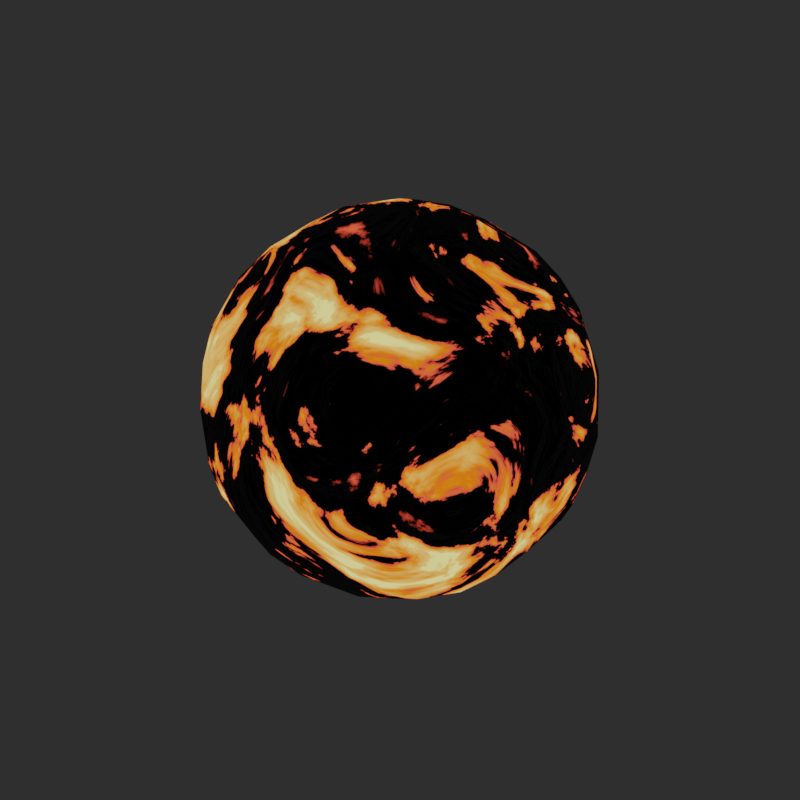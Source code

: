 # Source: powerupball_flame.blend  (saved by Blender 3.3.6; exported with 4.5.12 LTS)
import bpy
from mathutils import Matrix  # noqa: F401  (used for matrix-valued properties, if any)

bpy.ops.wm.read_factory_settings(use_empty=True)
scene = bpy.context.scene
scene.name = 'Scene'

# ---- collections
col_collection = bpy.data.collections.new('Collection'); scene.collection.children.link(col_collection)

# ---- images (referenced by path relative to the original .blend; pixels are not part of the script)
import os
ASSET_DIR = os.environ.get("B2B_ASSET_DIR", "")  # directory of the original .blend (textures are referenced by path, not embedded)
HERE = os.path.dirname(os.path.abspath(__file__))  # packed textures are extracted next to this script under _unpacked/

def load_image(name, relpath, width, height, colorspace="sRGB"):
    """Load a texture the original file referenced (path relative to the .blend, or extracted next to this script)."""
    p = next((c for c in (os.path.join(HERE, relpath), os.path.join(ASSET_DIR, relpath)) if relpath and os.path.exists(c)), "")
    if p:
        img = bpy.data.images.load(p, check_existing=True)
        img.name = name
    else:  # same state as the original file: an image datablock whose file is absent (Cycles renders it pink)
        img = bpy.data.images.new(name, width, height)
        img.source = "FILE"
        img.filepath = "//" + (relpath or name)
    img.colorspace_settings.name = colorspace
    return img
img_flameball_emission = load_image('flameball_emission', 'PowerUP_emissionmap.png', 1024, 1024, 'sRGB')

# ---- materials (node trees are filled in below, after node groups)
mat_material_001 = bpy.data.materials.new('Material.001')

# ---- material node trees
mat_material_001.use_nodes = True; mat_material_001.node_tree.nodes.clear()
_N = mat_material_001.node_tree.nodes; _L = mat_material_001.node_tree.links
n0 = _N.new('ShaderNodeOutputMaterial'); n0.name = 'Material Output'; n0.location = (1095, 338)
n1 = _N.new('ShaderNodeTexNoise'); n1.name = 'Noise Texture'; n1.location = (-307, 244)
n1.inputs[2].default_value = 1.6
n1.inputs[3].default_value = 7.7
n1.inputs[4].default_value = 0.5417
n1.inputs[8].default_value = 1.7
n2 = _N.new('ShaderNodeTexCoord'); n2.name = 'Texture Coordinate'; n2.location = (-599, 107)
n3 = _N.new('ShaderNodeBsdfPrincipled'); n3.name = 'Principled BSDF'; n3.location = (722, 324)
n3.distribution = 'GGX'
n3.subsurface_method = 'BURLEY'
n3.inputs[1].default_value = 0.8
n3.inputs[3].default_value = 1.45
n3.inputs[13].default_value = 0.4818
n3.inputs[20].default_value = 0.2709
n3.inputs[24].default_value = 0.1255
n3.inputs[28].default_value = 1.0
n4 = _N.new('ShaderNodeInvert'); n4.name = 'Invert'; n4.location = (449, 25)
n4.inputs[0].default_value = 0.0
n5 = _N.new('ShaderNodeMix'); n5.name = 'Mix'; n5.location = (-107, 220)
n5.data_type = 'RGBA'
n5.clamp_result = True
n5.inputs[0].default_value = 0.0
n6 = _N.new('ShaderNodeValToRGB'); n6.name = 'ColorRamp'; n6.location = (79, 197)
n6.color_ramp.interpolation = 'EASE'
n6.color_ramp.hue_interpolation = 'FAR'
while len(n6.color_ramp.elements) > 1: n6.color_ramp.elements.remove(n6.color_ramp.elements[-1])
n6.color_ramp.elements[0].position = 0.3818; n6.color_ramp.elements[0].color = (0.0, 0.0, 0.0, 1.0)
_e = n6.color_ramp.elements.new(0.5); _e.color = (1.0, 1.0, 1.0, 1.0)
_e = n6.color_ramp.elements.new(1.0); _e.color = (0.5, 0.5, 0.5, 1.0)
n7 = _N.new('ShaderNodeBump'); n7.name = 'Bump'; n7.location = (230, -158)
n7.invert = True
n7.inputs[1].default_value = 0.4
n7.inputs[2].default_value = 1.0
n8 = _N.new('ShaderNodeValToRGB'); n8.name = 'ColorRamp.001'; n8.location = (260, 475)
while len(n8.color_ramp.elements) > 1: n8.color_ramp.elements.remove(n8.color_ramp.elements[-1])
n8.color_ramp.elements[0].position = 0.0; n8.color_ramp.elements[0].color = (1.0, 0.8882, 0.2881, 1.0)
_e = n8.color_ramp.elements.new(0.09091); _e.color = (1.0, 0.5316, 0.1441, 1.0)
_e = n8.color_ramp.elements.new(0.7545); _e.color = (1.0, 0.175, 0.0, 1.0)
_e = n8.color_ramp.elements.new(0.8955); _e.color = (1.0, 0.08929, 0.04763, 1.0)
_e = n8.color_ramp.elements.new(0.9409); _e.color = (0.0, 0.0, 0.0, 1.0)
n9 = _N.new('ShaderNodeTexImage'); n9.name = 'Image Texture'; n9.location = (655, 760)
n9.image = img_flameball_emission
n10 = _N.new('ShaderNodeMix'); n10.name = 'Mix.001'; n10.location = (452, 204)
n10.data_type = 'RGBA'
n10.inputs[0].default_value = 0.8
n10.inputs[7].default_value = (1.0, 1.0, 1.0, 1.0)
n11 = _N.new('ShaderNodeMix'); n11.name = 'Mix.002'; n11.location = (552, 204)
n11.data_type = 'RGBA'
n11.inputs[0].default_value = 1.0
n11.inputs[6].default_value = (1.0, 1.0, 1.0, 1.0)
_L.new(n3.outputs[0], n0.inputs[0])
_L.new(n4.outputs[0], n3.inputs[2])
_L.new(n6.outputs[0], n8.inputs[0])
_L.new(n8.outputs[0], n3.inputs[0])
_L.new(n6.outputs[0], n4.inputs[1])
_L.new(n6.outputs[0], n7.inputs[3])
_L.new(n7.outputs[0], n3.inputs[5])
_L.new(n2.outputs[1], n7.inputs[4])
_L.new(n1.outputs[1], n5.inputs[6])
_L.new(n5.outputs[2], n6.inputs[0])
_L.new(n2.outputs[3], n1.inputs[0])
_L.new(n8.outputs[0], n3.inputs[27])
_L.new(n8.outputs[0], n10.inputs[6])
_L.new(n10.outputs[2], n11.inputs[7])
_L.new(n11.outputs[2], n3.inputs[14])
n0.is_active_output = True

# ---- world
world_world = bpy.data.worlds.new('World'); scene.world = world_world
world_world.use_nodes = True; world_world.node_tree.nodes.clear()
_N = world_world.node_tree.nodes; _L = world_world.node_tree.links
n0 = _N.new('ShaderNodeOutputWorld'); n0.name = 'World Output'; n0.location = (300, 300)
n1 = _N.new('ShaderNodeBackground'); n1.name = 'Background'; n1.location = (10, 300)
n1.inputs[0].default_value = (0.02539, 0.02539, 0.02539, 1.0)
_L.new(n1.outputs[0], n0.inputs[0])
n0.is_active_output = True
world_world.color = (0.05088, 0.05088, 0.05088)
world_world.use_sun_shadow = False
world_world.sun_shadow_jitter_overblur = 0.0

# ---- meshes
me_icosphere = bpy.data.meshes.new('Icosphere')
me_icosphere.from_pydata([(0.6726, -0.5335, -0.373), (-0.1374, 0.8389, -0.3903), (0.8445, -0.09538, 0.3876), (-0.3997, -0.04959, -0.8376), (0.8672, -0.3219, -0.06184), (-0.05556, -0.9244, -0.1109), (-0.5043, -0.7786, 0.08339), (-0.1738, 0.7702, 0.4859), (-0.4323, -0.3754, 0.7321), (0.08039, 0.526, 0.7644), (0.6757, -0.3967, -0.5073), (0.5617, 0.3452, -0.6583), (0.6814, 0.3678, -0.5233), (-0.3039, 0.08664, -0.8774), (-0.7943, -0.05895, -0.4879), (-0.06383, 0.2809, -0.886), (-0.06175, -2.443e-07, -0.934), (0.4351, 0.7106, -0.4184), (0.9093, 0.1567, 0.1064), (-0.1788, -0.8842, -0.2426), (-0.1374, -0.8389, -0.3903), (0.506, -0.7524, 0.218), (-0.857, -0.214, -0.3066), (-0.4509, 0.7443, -0.3489), (0.6271, 0.5735, -0.3876), (0.132, 0.9132, 0.1064), (0.03291, 0.9061, 0.2181), (0.2996, 0.8045, 0.373), (0.4818, -0.59, 0.5376), (-0.6271, -0.5735, 0.3876), (0.2301, -0.6236, 0.6528), (0.3015, -0.7372, 0.4879), (0.3039, 0.08664, 0.8774), (0.06175, -1.302e-07, 0.934), (-0.6175, -0.3954, 0.5777), (-0.5526, 0.3692, 0.6528), (-0.6773, 0.4192, 0.4879), (0.2672, 0.6828, 0.5777), (-0.1852, -0.7095, -0.5777), (0.2271, -0.03473, -0.9079), (0.417, -0.6271, -0.5501), (0.7831, 0.2217, -0.4533), (0.1279, 0.1462, -0.9131), (0.3525, 0.1948, -0.8376), (-0.6641, -0.02611, -0.6528), (-0.2672, 0.6828, -0.5777), (-0.7059, 0.2622, -0.5501), (0.1738, 0.7702, -0.4859), (0.8894, -0.1897, 0.2023), (0.7929, 0.3954, -0.294), (0.1553, -0.9056, 0.1545), (0.5879, -0.6922, -0.208), (-0.7542, -0.3994, 0.3788), (-0.84, -0.3452, 0.208), (-0.5001, -0.7605, -0.202), (-0.6785, 0.6271, 0.127), (-0.5742, 0.7252, 0.06184), (-0.884, 4.408e-07, -0.3007), (-0.8894, 0.1897, -0.2023), (-0.1788, 0.8842, -0.2426), (0.7796, -0.3158, 0.4027), (0.08809, -0.7635, 0.5332), (-0.7557, -0.2217, 0.4977), (-0.5581, 0.627, 0.4071), (0.5971, 0.5578, 0.4429), (0.1707, -0.3648, 0.8376), (0.7632, 0.05175, 0.5326), (-0.07885, -0.1213, 0.9208), (-0.1279, 0.1462, 0.9131), (-0.3525, 0.1948, 0.8376), (0.04267, 0.2961, 0.8824), (0.6432, 0.0701, 0.6714), (0.3492, 0.5557, 0.6603), (0.4675, 0.5903, 0.5501), (-0.1533, 0.3096, 0.8646), (0.01225, 0.6221, 0.6893), (-0.4123, 0.6405, 0.5376), (-0.5879, 0.2039, 0.6893), (-0.7588, 0.1003, 0.5273), (-0.5504, -0.2586, 0.6995), (-0.6781, -0.1942, 0.6077), (0.0115, -0.3158, 0.8774), (-0.3127, -0.6043, 0.6312), (0.0441, -0.6549, 0.6603), (-0.1391, -0.7527, 0.5273), (0.3997, -0.04959, 0.8376), (0.3492, -0.5557, 0.6603), (0.6728, -0.3648, 0.5273), (0.8418, 0.3096, 0.2496), (0.7567, 0.3763, 0.3807), (0.8482, 0.3754, -0.05927), (0.6191, 0.6907, -0.05927), (0.5001, 0.7605, 0.202), (-0.07694, 0.8654, 0.3348), (-0.09492, 0.9227, -0.05927), (-0.391, 0.7492, 0.3807), (-0.8468, 0.1942, 0.3348), (-0.9219, 0.06439, 0.05062), (-0.9068, -0.1948, -0.05927), (-0.4657, -0.7734, 0.2176), (-0.4351, -0.7106, 0.4184), (-0.2236, -0.8967, 0.05062), (-0.2324, -0.8676, 0.2206), (-0.02345, -0.9091, 0.1795), (0.6626, -0.6403, 0.06774), (0.7837, -0.4898, 0.05062), (0.8418, -0.3096, 0.2496), (0.357, 0.8567, -0.002589), (0.08482, 0.9156, -0.1272), (0.07694, 0.8654, -0.3348), (-0.8482, 0.3754, 0.05927), (-0.5001, 0.7605, -0.202), (-0.6346, 0.5979, -0.3182), (-0.8418, 0.3096, -0.2496), (-0.715, 0.3955, -0.4429), (-0.8117, -0.4435, 0.05929), (-0.6626, -0.6403, -0.06774), (-0.8418, -0.3096, -0.2496), (-0.7567, -0.3763, -0.3807), (-0.5971, -0.5578, -0.4429), (0.2236, -0.8967, -0.05062), (0.4655, -0.8022, 0.05927), (0.07694, -0.8654, -0.3348), (0.346, -0.7402, -0.4429), (0.9219, -0.06439, -0.05062), (0.8109, -0.1003, -0.4429), (0.897, 0.2023, -0.1272), (0.8468, 0.1942, -0.3348), (0.416, 0.4435, -0.6995), (0.2229, 0.3032, -0.8471), (0.05802, 0.3406, -0.8646), (-0.1291, 0.5578, -0.7321), (-0.3492, 0.5557, -0.6603), (-0.4818, 0.59, -0.5376), (-0.6365, -0.1604, -0.6603), (-0.71, -0.2759, -0.5376), (-0.1707, -0.3648, -0.8376), (-0.2739, -0.4978, -0.7361), (0.6781, 0.1942, -0.6077), (0.5049, 0.1549, -0.7581), (0.7252, -0.2028, -0.5501), (0.3525, -0.1948, -0.8376), (-0.0441, -0.6549, -0.6603), (0.04296, -0.7605, -0.5376), (0.2639, -0.3636, -0.8123), (0.03803, -0.286, -0.8904), (0.5991, -0.2966, -0.6517), (-0.2095, -0.1522, -0.8971), (-0.2018, 0.2195, -0.8858), (0.8431, -0.299, -0.2754), (0.545, 0.7175, -0.2444), (0.7462, -0.5421, -0.1522), (-0.3208, -0.8641, -0.1384), (-0.9202, 0.01778, -0.1606), (-0.3208, 0.8641, -0.1384), (0.7428, 0.5397, -0.1695), (-0.4838, -0.5397, 0.5886), (-0.6984, 0.2566, 0.5644), (0.01982, 0.7374, 0.5761), (0.7136, 0.2407, 0.5521), (0.2018, 0.2195, 0.8858), (0.4099, 0.3215, 0.765), (0.539, 0.3105, 0.6874), (-0.2189, 0.5366, 0.7223), (-0.4699, 0.4948, 0.6386), (-0.2912, -0.04281, 0.888), (-0.5471, 0.0001717, 0.7489), (-0.175, -0.2405, 0.8852), (-0.1844, -0.474, 0.7759), (0.2095, -0.1522, 0.8971), (0.4593, -0.3137, 0.7432), (0.6777, -0.1365, 0.6304), (0.8564, 0.1702, 0.3387), (0.7294, 0.55, 0.1649), (0.4952, 0.7164, 0.3362), (0.08293, 0.8353, 0.4071), (-0.3106, 0.845, 0.2145), (-0.3152, 0.8682, 0.08059), (-0.5273, 0.7279, 0.2479), (-0.8449, 0.2956, 0.2772), (-0.9068, -0.07292, 0.1821), (-0.8275, -0.2351, 0.3655), (-0.5551, -0.6979, 0.2776), (-0.02373, -0.866, 0.3531), (0.5313, -0.6765, 0.3655), (0.7076, -0.5565, 0.2145), (0.2837, 0.8732, 0.1695), (0.3106, 0.845, -0.2145), (-0.7358, 0.5372, 0.2211), (-0.7439, 0.5367, -0.1272), (-0.8201, 0.1792, -0.4071), (-0.734, -0.5552, 0.1606), (-0.7291, -0.551, -0.1644), (-0.4509, -0.7443, -0.3489), (0.2795, -0.8671, 0.2211), (0.3496, -0.8399, -0.1821), (0.5283, -0.6923, -0.3362), (0.9202, -0.01778, 0.1606), (0.8996, -0.03431, -0.2145), (0.4455, 0.578, -0.5854), (0.1787, 0.55, -0.7261), (-0.01982, 0.7374, -0.5761), (-0.4593, 0.3137, -0.7432), (-0.671, 0.1241, -0.6386), (-0.4394, -0.3406, -0.7438), (-0.4174, -0.6083, -0.5761), (0.5566, -0.02429, -0.7421), (0.1881, -0.5231, -0.7438), (0.4964, -0.4725, -0.6367)], [], [(144, 39, 141), (10, 146, 140), (146, 208, 141), (16, 147, 13), (16, 13, 148), (16, 148, 15), (15, 148, 131), (16, 15, 42), (130, 15, 131), (42, 129, 43), (20, 122, 19), (122, 143, 123), (118, 117, 22), (118, 135, 119), (22, 117, 98), (112, 133, 114), (0, 151, 51), (151, 149, 4), (51, 104, 121), (151, 105, 104), (5, 152, 19), (193, 152, 54), (152, 101, 6), (57, 153, 58), (58, 97, 110), (23, 154, 59), (177, 111, 56), (31, 86, 30), (30, 86, 65), (82, 100, 84), (36, 157, 35), (35, 77, 69), (175, 37, 27), (37, 75, 9), (66, 159, 71), (172, 66, 2), (172, 159, 66), (162, 159, 64), (70, 160, 9), (33, 32, 160), (33, 160, 70), (71, 32, 85), (162, 161, 32), (73, 162, 64), (72, 162, 73), (160, 72, 9), (37, 72, 73), (72, 37, 9), (74, 70, 9), (68, 74, 69), (33, 70, 68), (76, 158, 7), (163, 75, 158), (74, 164, 69), (164, 35, 69), (167, 165, 8), (68, 67, 33), (67, 165, 167), (166, 77, 78), (165, 79, 8), (166, 80, 79), (34, 80, 62), (79, 80, 34), (62, 80, 78), (34, 52, 29), (79, 34, 8), (67, 167, 81), (168, 167, 8), (82, 168, 8), (83, 82, 84), (81, 83, 65), (83, 30, 65), (33, 169, 32), (170, 86, 28), (2, 171, 60), (171, 71, 85), (88, 18, 90), (88, 172, 18), (159, 89, 64), (88, 173, 89), (26, 25, 94), (158, 93, 7), (27, 26, 175), (177, 93, 26), (178, 177, 56), (176, 177, 178), (93, 95, 7), (95, 178, 63), (55, 178, 56), (63, 188, 36), (188, 178, 55), (95, 76, 7), (157, 96, 78), (36, 179, 157), (97, 179, 110), (97, 96, 179), (180, 97, 98), (96, 181, 78), (53, 180, 98), (181, 62, 78), (29, 182, 100), (99, 182, 6), (6, 102, 99), (103, 101, 5), (102, 101, 103), (100, 183, 84), (99, 102, 100), (50, 103, 5), (61, 194, 31), (194, 183, 50), (183, 61, 84), (28, 184, 87), (194, 21, 184), (31, 184, 28), (104, 21, 121), (104, 185, 21), (106, 105, 4), (184, 60, 87), (185, 106, 60), (2, 106, 48), (48, 106, 4), (107, 92, 91), (25, 108, 94), (25, 107, 108), (27, 186, 26), (150, 107, 91), (187, 107, 150), (109, 17, 47), (108, 109, 59), (201, 109, 47), (108, 59, 94), (111, 55, 56), (112, 189, 111), (113, 112, 114), (57, 190, 14), (57, 58, 190), (113, 58, 110), (115, 53, 98), (182, 191, 6), (191, 192, 116), (29, 191, 182), (117, 115, 98), (192, 117, 118), (116, 54, 6), (116, 192, 54), (120, 50, 5), (122, 120, 5), (120, 195, 121), (0, 51, 196), (0, 196, 40), (195, 51, 121), (124, 48, 4), (18, 126, 90), (18, 124, 126), (149, 124, 4), (198, 124, 149), (49, 127, 41), (126, 127, 49), (41, 127, 125), (49, 12, 24), (126, 49, 90), (128, 11, 43), (17, 199, 47), (24, 199, 17), (129, 128, 43), (130, 200, 129), (199, 201, 47), (45, 132, 133), (132, 45, 131), (45, 23, 1), (148, 132, 131), (203, 13, 3), (133, 46, 114), (132, 202, 133), (44, 203, 3), (190, 46, 203), (14, 203, 44), (14, 134, 135), (134, 44, 3), (137, 204, 136), (135, 205, 119), (134, 204, 135), (193, 38, 20), (12, 138, 11), (138, 41, 125), (11, 139, 43), (11, 138, 139), (140, 138, 125), (139, 206, 43), (42, 39, 16), (38, 142, 143), (142, 137, 136), (142, 38, 137), (145, 142, 136), (143, 40, 123), (142, 207, 143), (208, 144, 141), (208, 207, 144), (0, 40, 208), (10, 208, 146), (39, 145, 16), (207, 145, 144), (144, 145, 39), (140, 146, 206), (16, 145, 147), (204, 147, 136), (136, 147, 145), (13, 147, 3), (3, 147, 204), (202, 148, 13), (42, 15, 130), (129, 42, 130), (10, 149, 0), (10, 140, 149), (198, 149, 125), (125, 149, 140), (5, 19, 122), (122, 20, 143), (14, 22, 57), (14, 135, 22), (118, 22, 135), (112, 23, 133), (111, 23, 112), (24, 17, 150), (187, 150, 17), (0, 149, 151), (105, 151, 4), (51, 151, 104), (20, 19, 193), (193, 19, 152), (101, 152, 5), (54, 152, 6), (57, 22, 153), (97, 153, 98), (98, 153, 22), (58, 153, 97), (94, 59, 154), (23, 59, 1), (23, 111, 154), (177, 154, 111), (94, 154, 177), (24, 155, 49), (24, 150, 155), (173, 155, 91), (91, 155, 150), (49, 155, 90), (90, 155, 173), (31, 28, 86), (29, 156, 34), (29, 100, 156), (82, 156, 100), (34, 156, 8), (8, 156, 82), (77, 35, 157), (77, 157, 78), (175, 158, 37), (37, 158, 75), (71, 159, 162), (161, 160, 32), (71, 162, 32), (72, 161, 162), (160, 161, 72), (27, 37, 73), (68, 70, 74), (9, 75, 163), (9, 163, 74), (76, 163, 158), (74, 163, 164), (76, 164, 163), (36, 164, 63), (36, 35, 164), (63, 164, 76), (166, 165, 69), (69, 165, 68), (68, 165, 67), (77, 166, 69), (80, 166, 78), (165, 166, 79), (52, 34, 62), (81, 167, 168), (33, 67, 81), (83, 168, 82), (81, 168, 83), (84, 61, 83), (31, 30, 61), (83, 61, 30), (170, 169, 65), (65, 169, 81), (32, 169, 85), (85, 169, 170), (33, 81, 169), (86, 170, 65), (87, 170, 28), (85, 170, 171), (60, 171, 87), (87, 171, 170), (66, 171, 2), (66, 71, 171), (89, 172, 88), (159, 172, 89), (90, 173, 88), (92, 173, 91), (89, 173, 64), (92, 174, 173), (27, 73, 174), (27, 174, 92), (173, 174, 64), (64, 174, 73), (175, 26, 93), (158, 175, 93), (94, 177, 26), (177, 176, 93), (93, 176, 95), (188, 63, 178), (176, 178, 95), (95, 63, 76), (157, 179, 96), (188, 179, 36), (97, 180, 96), (96, 180, 181), (53, 181, 180), (52, 62, 181), (52, 181, 53), (100, 182, 99), (6, 101, 102), (100, 102, 183), (50, 183, 103), (103, 183, 102), (61, 183, 194), (185, 184, 21), (194, 184, 31), (104, 105, 185), (106, 185, 105), (184, 185, 60), (2, 60, 106), (107, 186, 92), (26, 186, 25), (25, 186, 107), (27, 92, 186), (108, 107, 187), (109, 187, 17), (108, 187, 109), (1, 59, 109), (201, 1, 109), (189, 188, 55), (179, 188, 110), (110, 188, 189), (111, 189, 55), (113, 189, 112), (110, 189, 113), (114, 190, 113), (190, 58, 113), (46, 190, 114), (192, 191, 115), (115, 191, 53), (6, 191, 116), (52, 191, 29), (52, 53, 191), (117, 192, 115), (119, 192, 118), (205, 193, 119), (119, 193, 192), (192, 193, 54), (120, 194, 50), (21, 194, 121), (121, 194, 120), (122, 195, 120), (123, 195, 122), (40, 196, 123), (123, 196, 195), (195, 196, 51), (124, 197, 48), (172, 197, 18), (18, 197, 124), (2, 197, 172), (2, 48, 197), (126, 124, 198), (127, 198, 125), (126, 198, 127), (12, 49, 41), (200, 199, 128), (128, 199, 11), (12, 199, 24), (12, 11, 199), (129, 200, 128), (131, 200, 130), (199, 200, 201), (45, 201, 131), (131, 201, 200), (1, 201, 45), (23, 45, 133), (148, 202, 132), (203, 202, 13), (133, 202, 46), (190, 203, 14), (202, 203, 46), (14, 44, 134), (3, 204, 134), (135, 204, 205), (38, 205, 137), (137, 205, 204), (193, 205, 38), (138, 12, 41), (140, 206, 138), (141, 206, 146), (138, 206, 139), (141, 39, 206), (206, 39, 43), (43, 39, 42), (20, 38, 143), (145, 207, 142), (143, 207, 40), (0, 208, 10), (207, 208, 40)])
me_icosphere.polygons.foreach_set('use_smooth', [True] * 414)
_uv = me_icosphere.uv_layers.new(name='UVMap')
_uv.uv.foreach_set('vector', [0.934, 0.5603, 0.934, 0.6234, 0.9141, 0.5894, 0.1366, 0.9481, 0.1686, 0.9335, 0.1686, 0.9678, 0.2614, 0.4751, 0.2614, 0.5125, 0.202, 0.4792, 0.09866, 0.7465, 0.135, 0.7311, 0.135, 0.7783, 0.359, 0.884, 0.4049, 0.869, 0.4049, 0.8998, 0.9262, 0.777, 0.9262, 0.8255, 0.8988, 0.8214, 0.7862, 0.1531, 0.8095, 0.1382, 0.8095, 0.2076, 0.6838, 0.09882, 0.726, 0.06808, 0.726, 0.1113, 0.8839, 0.6182, 0.859, 0.6141, 0.8839, 0.5603, 0.9354, 0.9308, 0.9354, 0.9666, 0.9046, 0.9627, 0.0442, 0.944, 0.003322, 0.9434, 0.0442, 0.9147, 0.07572, 0.4375, 0.07572, 0.4798, 0.02159, 0.4581, 0.095, 0.2339, 0.07789, 0.2079, 0.095, 0.1964, 0.7925, 0.4443, 0.8201, 0.4224, 0.8201, 0.4808, 0.285, 0.2086, 0.285, 0.2292, 0.2426, 0.2274, 0.4863, 0.5032, 0.4863, 0.5522, 0.4417, 0.5146, 0.1342, 0.8265, 0.09866, 0.8027, 0.1342, 0.7817, 0.3083, 0.6805, 0.355, 0.6554, 0.355, 0.695, 0.4023, 0.4871, 0.3616, 0.4527, 0.4023, 0.4295, 0.1959, 0.8881, 0.2339, 0.8797, 0.2339, 0.9152, 0.9669, 0.3564, 0.9669, 0.4066, 0.9451, 0.3824, 0.9609, 0.7125, 0.9609, 0.7629, 0.9384, 0.7301, 0.6229, 0.5007, 0.5857, 0.4877, 0.6229, 0.4456, 0.9964, 0.0409, 0.9742, 0.02603, 0.9964, 0.001706, 0.07448, 0.2692, 0.07448, 0.3213, 0.02159, 0.296, 0.8194, 0.7216, 0.8194, 0.772, 0.7869, 0.7713, 0.1897, 0.2791, 0.1897, 0.3441, 0.1485, 0.3146, 0.9861, 0.8876, 0.9861, 0.9344, 0.9651, 0.9205, 0.6829, 0.417, 0.6829, 0.4421, 0.6258, 0.4328, 0.5371, 0.5041, 0.5371, 0.5531, 0.4925, 0.5155, 0.4513, 0.9237, 0.4513, 0.9569, 0.4169, 0.942, 0.7707, 0.1992, 0.7707, 0.2309, 0.7197, 0.2294, 0.7408, 0.3524, 0.6976, 0.3203, 0.7408, 0.3118, 0.9115, 0.4127, 0.8878, 0.3662, 0.9115, 0.3564, 0.8654, 0.9527, 0.8315, 0.9406, 0.8654, 0.9189, 0.578, 0.7185, 0.578, 0.7635, 0.5396, 0.7499, 0.85, 0.2155, 0.85, 0.2643, 0.8182, 0.2474, 0.3879, 0.2997, 0.3476, 0.2862, 0.3879, 0.235, 0.8276, 0.09064, 0.8508, 0.06808, 0.8508, 0.1325, 0.9012, 0.8813, 0.8721, 0.8428, 0.9012, 0.8327, 0.2459, 0.8037, 0.2942, 0.7982, 0.2942, 0.8305, 0.7318, 0.4224, 0.7318, 0.4953, 0.7074, 0.4755, 0.2609, 0.3498, 0.2426, 0.3291, 0.2609, 0.2809, 0.4175, 0.6961, 0.359, 0.6922, 0.4175, 0.6647, 0.6554, 0.2309, 0.5996, 0.2187, 0.6554, 0.2005, 0.1451, 0.06861, 0.1451, 0.1476, 0.102, 0.1165, 0.4169, 0.9645, 0.4482, 0.9603, 0.4482, 0.9906, 0.7645, 0.01366, 0.7938, 0.001706, 0.7938, 0.05802, 0.7577, 0.1293, 0.7295, 0.1067, 0.7577, 0.06808, 0.1385, 0.8974, 0.1686, 0.8876, 0.1686, 0.93, 0.7278, 0.5481, 0.6864, 0.5115, 0.7278, 0.5041, 0.8148, 0.2155, 0.8148, 0.297, 0.7955, 0.2623, 0.9413, 0.5506, 0.9215, 0.5096, 0.9413, 0.4875, 0.2712, 0.2775, 0.202, 0.2395, 0.2712, 0.235, 0.8004, 0.6297, 0.777, 0.6148, 0.8004, 0.5603, 0.4333, 0.2952, 0.3913, 0.2937, 0.4333, 0.235, 0.2459, 0.859, 0.289, 0.834, 0.289, 0.8681, 0.5133, 0.4477, 0.4739, 0.4334, 0.5133, 0.4189, 0.6726, 0.6451, 0.6726, 0.6847, 0.6256, 0.6809, 0.5541, 0.3665, 0.5541, 0.4374, 0.5236, 0.4319, 0.4828, 0.877, 0.5294, 0.8585, 0.5294, 0.8897, 0.8564, 0.9561, 0.8564, 0.995, 0.8315, 0.9914, 0.8721, 0.9557, 0.8992, 0.9402, 0.8992, 0.9791, 0.8785, 0.1274, 0.8542, 0.1207, 0.8785, 0.06808, 0.7474, 0.7733, 0.7474, 0.8176, 0.7104, 0.8036, 0.7863, 0.9653, 0.7508, 0.9609, 0.7863, 0.9343, 0.1313, 0.9496, 0.1313, 0.9784, 0.0958, 0.9683, 0.4673, 0.3294, 0.5052, 0.3011, 0.5052, 0.3614, 0.05881, 0.6278, 0.09797, 0.6106, 0.09797, 0.6602, 0.6062, 0.06808, 0.6062, 0.1344, 0.5749, 0.1007, 0.1667, 0.5316, 0.1667, 0.6056, 0.1385, 0.5454, 0.5758, 0.3049, 0.6103, 0.3024, 0.6103, 0.3617, 0.7474, 0.7699, 0.7119, 0.7527, 0.7474, 0.7216, 0.7623, 0.4857, 0.7352, 0.4425, 0.7623, 0.4224, 0.5763, 0.1382, 0.5763, 0.1928, 0.5367, 0.1527, 0.5023, 0.2037, 0.4678, 0.1853, 0.5023, 0.1382, 0.5797, 0.1473, 0.619, 0.1382, 0.619, 0.1898, 0.2348, 0.9186, 0.2348, 0.9491, 0.1959, 0.9292, 0.6804, 0.1332, 0.6519, 0.1039, 0.6804, 0.06808, 0.8599, 0.4981, 0.8599, 0.5492, 0.8302, 0.5077, 0.8891, 0.05777, 0.864, 0.04673, 0.8891, 0.001706, 0.8687, 0.8724, 0.8315, 0.8344, 0.8687, 0.8327, 0.8485, 0.7125, 0.8485, 0.772, 0.8228, 0.7439, 0.4417, 0.6145, 0.5055, 0.6105, 0.5055, 0.6408, 0.248, 0.7, 0.1959, 0.6801, 0.248, 0.6648, 0.9388, 0.08295, 0.9588, 0.06808, 0.9588, 0.1239, 0.7921, 0.235, 0.7921, 0.297, 0.7657, 0.2613, 0.5122, 0.9665, 0.4828, 0.9472, 0.5122, 0.9282, 0.2301, 0.9814, 0.1959, 0.9606, 0.2301, 0.9525, 0.3085, 0.5283, 0.3085, 0.5783, 0.2653, 0.545, 0.9829, 0.5603, 0.9829, 0.6123, 0.9633, 0.5774, 0.8606, 0.04612, 0.8261, 0.03884, 0.8606, 0.001706, 0.9184, 0.001706, 0.9184, 0.05311, 0.8925, 0.01951, 0.4128, 0.7327, 0.359, 0.725, 0.4128, 0.6995, 0.4756, 0.235, 0.4756, 0.296, 0.4367, 0.2788, 0.9354, 0.1291, 0.9148, 0.07389, 0.9354, 0.06808, 0.7952, 0.5537, 0.7618, 0.5435, 0.7952, 0.5041, 0.03211, 0.2631, 0.07448, 0.1964, 0.07448, 0.2658, 0.202, 0.4403, 0.2502, 0.4221, 0.2502, 0.4717, 0.789, 0.4919, 0.7657, 0.477, 0.789, 0.4224, 0.9667, 0.4661, 0.9412, 0.4449, 0.9667, 0.4224, 0.001706, 0.3331, 0.01669, 0.3142, 0.01669, 0.3539, 0.6009, 0.8884, 0.6009, 0.9465, 0.5813, 0.9048, 0.6699, 0.3768, 0.7124, 0.3665, 0.7124, 0.4096, 0.705, 0.9105, 0.705, 0.9422, 0.6667, 0.9212, 0.4383, 0.3665, 0.4383, 0.448, 0.4082, 0.4165, 0.4807, 0.6909, 0.4807, 0.737, 0.4417, 0.6923, 0.589, 0.6851, 0.6221, 0.6842, 0.6221, 0.7378, 0.4383, 0.4514, 0.4383, 0.5212, 0.4069, 0.4766, 0.9296, 0.1382, 0.9296, 0.1989, 0.9081, 0.1542, 0.662, 0.8266, 0.6256, 0.8033, 0.662, 0.783, 0.1701, 0.5547, 0.1983, 0.5316, 0.1983, 0.601, 0.4217, 0.8433, 0.4005, 0.8019, 0.4217, 0.7797, 0.08762, 0.8073, 0.08762, 0.8563, 0.05628, 0.8377, 0.9192, 0.302, 0.9192, 0.3468, 0.8891, 0.3378, 0.8954, 0.8217, 0.8636, 0.8175, 0.8954, 0.777, 0.355, 0.6017, 0.355, 0.652, 0.3158, 0.6435, 0.3519, 0.4564, 0.3519, 0.537, 0.3252, 0.5205, 0.2991, 0.7905, 0.3508, 0.7855, 0.3508, 0.8159, 0.9872, 0.4875, 0.9872, 0.5342, 0.9662, 0.5203, 0.6588, 0.8785, 0.6588, 0.9037, 0.6048, 0.8844, 0.3966, 0.08652, 0.442, 0.06808, 0.442, 0.1223, 0.3339, 0.8193, 0.3339, 0.863, 0.2991, 0.8573, 0.5396, 0.5995, 0.5752, 0.5689, 0.5752, 0.6248, 0.6575, 0.5777, 0.6969, 0.5751, 0.6969, 0.6224, 0.3158, 0.5905, 0.3519, 0.5404, 0.3519, 0.5983, 0.6535, 0.3517, 0.6138, 0.3496, 0.6535, 0.3024, 0.7359, 0.6451, 0.7359, 0.7182, 0.7119, 0.6736, 0.6569, 0.3146, 0.6942, 0.3024, 0.6942, 0.3524, 0.8797, 0.7125, 0.8797, 0.7656, 0.8519, 0.7408, 0.9218, 0.6451, 0.9218, 0.6981, 0.8968, 0.67, 0.01691, 0.2379, 0.01691, 0.3108, 0.001706, 0.2863, 0.6533, 0.5336, 0.683, 0.5041, 0.683, 0.5663, 0.05293, 0.5324, 0.05293, 0.5987, 0.02159, 0.565, 0.04118, 0.8718, 0.003322, 0.8589, 0.04118, 0.8322, 0.8315, 0.8948, 0.8657, 0.8758, 0.8657, 0.9154, 0.8534, 0.2222, 0.8776, 0.2155, 0.8776, 0.2748, 0.04104, 0.7541, 0.008484, 0.7481, 0.04104, 0.7006, 0.1014, 0.6462, 0.1323, 0.6106, 0.1323, 0.6711, 0.4751, 0.8806, 0.4751, 0.9402, 0.4547, 0.9225, 0.8273, 0.8293, 0.8273, 0.8754, 0.7959, 0.8402, 0.3178, 0.5249, 0.2653, 0.4921, 0.3178, 0.4825, 0.4262, 0.8331, 0.475, 0.8175, 0.475, 0.8486, 0.05293, 0.6021, 0.05293, 0.6466, 0.008484, 0.6187, 0.172, 0.9054, 0.1923, 0.8876, 0.1923, 0.9449, 0.359, 0.5665, 0.3923, 0.5449, 0.3923, 0.6072, 0.1291, 0.4519, 0.07943, 0.4203, 0.1291, 0.403, 0.7932, 0.1198, 0.7611, 0.1059, 0.7932, 0.06808, 0.4124, 0.9779, 0.3867, 0.9413, 0.4124, 0.938, 0.5854, 0.6751, 0.5854, 0.7151, 0.5396, 0.7132, 0.4726, 0.001706, 0.4726, 0.05332, 0.4262, 0.01925, 0.4891, 0.4997, 0.4417, 0.478, 0.4891, 0.4514, 0.7104, 0.828, 0.7536, 0.821, 0.7536, 0.8562, 0.6096, 0.09917, 0.6485, 0.06808, 0.6485, 0.1192, 0.2441, 0.6614, 0.1959, 0.6237, 0.2441, 0.6218, 0.7972, 0.01901, 0.8227, 0.001706, 0.8227, 0.06299, 0.5375, 0.9637, 0.576, 0.9582, 0.576, 0.9834, 0.1342, 0.8299, 0.1342, 0.869, 0.0958, 0.8627, 0.475, 0.852, 0.475, 0.8772, 0.4179, 0.8679, 0.6665, 0.3665, 0.6665, 0.4135, 0.6258, 0.3916, 0.8554, 0.3564, 0.8554, 0.407, 0.8251, 0.3745, 0.7197, 0.1517, 0.7499, 0.1382, 0.7499, 0.1958, 0.5906, 0.2587, 0.6217, 0.235, 0.6217, 0.2987, 0.7508, 0.8032, 0.7925, 0.777, 0.7925, 0.8161, 0.6122, 0.7867, 0.6122, 0.8381, 0.5821, 0.794, 0.5314, 0.8551, 0.4828, 0.8395, 0.5314, 0.8239, 0.02597, 0.1443, 0.02597, 0.2345, 0.001706, 0.2032, 0.3522, 0.9788, 0.3278, 0.9587, 0.3522, 0.9353, 0.5778, 0.8884, 0.5778, 0.92, 0.5375, 0.9016, 0.3932, 0.06808, 0.3932, 0.123, 0.3457, 0.0856, 0.2392, 0.1526, 0.2392, 0.2316, 0.202, 0.2112, 0.549, 0.235, 0.549, 0.3156, 0.5223, 0.2991, 0.7163, 0.1382, 0.7163, 0.2111, 0.6919, 0.1912, 0.7393, 0.6883, 0.7664, 0.6451, 0.7664, 0.7083, 0.7698, 0.66, 0.7931, 0.6451, 0.7931, 0.7145, 0.9617, 0.9391, 0.9399, 0.9094, 0.9617, 0.8876, 0.9709, 0.2937, 0.9709, 0.3427, 0.9489, 0.3258, 0.9095, 0.4224, 0.9095, 0.4692, 0.8794, 0.454, 0.5946, 0.8598, 0.5946, 0.885, 0.5375, 0.8691, 0.8315, 0.8075, 0.8602, 0.777, 0.8602, 0.8293, 0.4704, 0.3665, 0.4704, 0.448, 0.4417, 0.4173, 0.7351, 0.2785, 0.7623, 0.235, 0.7623, 0.2985, 0.4306, 0.1526, 0.4306, 0.2172, 0.392, 0.1992, 0.6048, 0.9643, 0.634, 0.9443, 0.634, 0.9805, 0.5958, 0.1962, 0.5958, 0.2308, 0.5367, 0.2266, 0.935, 0.77, 0.9127, 0.7359, 0.935, 0.7125, 0.8273, 0.8788, 0.8273, 0.9149, 0.7897, 0.8946, 0.4351, 0.5246, 0.4351, 0.5987, 0.4069, 0.5384, 0.6449, 0.9371, 0.6617, 0.9071, 0.6617, 0.9647, 0.7041, 0.8124, 0.6667, 0.8067, 0.7041, 0.7683, 0.3833, 0.9815, 0.359, 0.9613, 0.3833, 0.938, 0.6541, 0.6416, 0.6256, 0.5971, 0.6541, 0.5751, 0.05279, 0.7972, 0.05279, 0.8288, 0.003322, 0.8159, 0.3048, 0.06808, 0.3048, 0.1492, 0.2704, 0.09227, 0.7317, 0.235, 0.7317, 0.3079, 0.7074, 0.288, 0.7312, 0.5476, 0.7583, 0.5041, 0.7583, 0.5676, 0.6223, 0.4347, 0.5929, 0.3859, 0.6223, 0.3665, 0.4351, 0.6591, 0.401, 0.609, 0.4351, 0.6021, 0.05881, 0.59, 0.1154, 0.5716, 0.1154, 0.6072, 0.9451, 0.2155, 0.9451, 0.2584, 0.9159, 0.235, 0.325, 0.05526, 0.2748, 0.02674, 0.325, 0.001706, 0.8242, 0.06808, 0.8242, 0.1261, 0.7966, 0.08922, 0.3208, 0.3836, 0.3208, 0.4297, 0.2653, 0.4138, 0.1014, 0.6814, 0.135, 0.6745, 0.135, 0.7277, 0.1883, 0.6485, 0.1385, 0.6227, 0.1883, 0.6091, 0.5899, 0.001706, 0.5899, 0.06301, 0.5552, 0.04095, 0.6221, 0.7833, 0.5821, 0.7738, 0.6221, 0.7412, 0.3396, 0.9319, 0.2991, 0.9076, 0.3396, 0.9005, 0.5189, 0.2915, 0.479, 0.2816, 0.5189, 0.235, 0.7828, 0.1382, 0.7828, 0.1949, 0.7533, 0.186, 0.9951, 0.4613, 0.9702, 0.426, 0.9951, 0.4224, 0.6667, 0.969, 0.6938, 0.9456, 0.6938, 0.9845, 0.589, 0.6691, 0.6221, 0.6247, 0.6221, 0.6808, 0.6465, 0.001706, 0.6465, 0.03922, 0.5933, 0.01722, 0.202, 0.5988, 0.2441, 0.5704, 0.2441, 0.6184, 0.8294, 0.6005, 0.8556, 0.5603, 0.8556, 0.6178, 0.8281, 0.8259, 0.7959, 0.8152, 0.8281, 0.777, 0.2331, 0.8277, 0.1959, 0.8108, 0.2331, 0.7854, 0.8857, 0.302, 0.8857, 0.3472, 0.8532, 0.3246, 0.6499, 0.02607, 0.6861, 0.001706, 0.6861, 0.05318, 0.9046, 0.8601, 0.9303, 0.8327, 0.9303, 0.8842, 0.6895, 0.01847, 0.7296, 0.001706, 0.7296, 0.04675, 0.9598, 0.1824, 0.933, 0.1724, 0.9598, 0.1382, 0.0958, 0.8952, 0.133, 0.8725, 0.133, 0.9102, 0.252, 0.7315, 0.298, 0.7139, 0.298, 0.7517, 0.5724, 0.3617, 0.5223, 0.3365, 0.5724, 0.319, 0.3969, 0.8656, 0.359, 0.8565, 0.3969, 0.8255, 0.1385, 0.6632, 0.1782, 0.6519, 0.1782, 0.6987, 0.7611, 0.06221, 0.733, 0.054, 0.7611, 0.001706, 0.815, 0.3524, 0.7825, 0.3027, 0.815, 0.302, 0.4677, 0.7746, 0.4677, 0.814, 0.4262, 0.786, 0.6499, 0.5565, 0.6122, 0.5442, 0.6499, 0.5041, 0.9623, 0.8003, 0.9825, 0.7663, 0.9825, 0.8178, 0.2942, 0.7551, 0.2942, 0.7947, 0.252, 0.785, 0.4854, 0.6443, 0.4854, 0.6875, 0.4417, 0.6601, 0.7863, 0.9309, 0.7612, 0.9095, 0.7863, 0.8788, 0.0958, 0.9203, 0.1328, 0.9136, 0.1328, 0.9461, 0.7041, 0.7649, 0.676, 0.7126, 0.7041, 0.7044, 0.9599, 0.6107, 0.9374, 0.593, 0.9599, 0.5603, 0.8467, 0.4874, 0.8235, 0.4547, 0.8467, 0.4224, 0.359, 0.7518, 0.4013, 0.7361, 0.4013, 0.7762, 0.8454, 0.186, 0.8129, 0.1539, 0.8454, 0.1382, 0.2393, 0.7034, 0.2393, 0.7436, 0.1959, 0.7175, 0.5752, 0.5041, 0.5752, 0.5655, 0.5405, 0.5435, 0.763, 0.8481, 0.7925, 0.8195, 0.7925, 0.8702, 0.04189, 0.8752, 0.04189, 0.9113, 0.003322, 0.8971, 0.1784, 0.5282, 0.1385, 0.5184, 0.1784, 0.4717, 0.699, 0.8635, 0.699, 0.9071, 0.6667, 0.8973, 0.1385, 0.8173, 0.1816, 0.802, 0.1816, 0.8381, 0.0943, 0.757, 0.05628, 0.7356, 0.0943, 0.7113, 0.1959, 0.8402, 0.2291, 0.8311, 0.2291, 0.8763, 0.9124, 0.2598, 0.881, 0.242, 0.9124, 0.2155, 0.2459, 0.8757, 0.2868, 0.8715, 0.2868, 0.9059, 0.8202, 0.9577, 0.8202, 0.9895, 0.7897, 0.9677, 0.9856, 0.7597, 0.9643, 0.7357, 0.9856, 0.7125, 0.4888, 0.7401, 0.5257, 0.7328, 0.5257, 0.7793, 0.9093, 0.7647, 0.8831, 0.7264, 0.9093, 0.7125, 0.359, 0.7928, 0.3971, 0.7797, 0.3971, 0.8221, 0.2991, 0.8759, 0.3461, 0.8664, 0.3461, 0.8971, 0.09859, 0.1449, 0.09859, 0.193, 0.03211, 0.1746, 0.9107, 0.6173, 0.8873, 0.5751, 0.9107, 0.5603, 0.5332, 0.2172, 0.5058, 0.178, 0.5332, 0.1382, 0.3083, 0.6992, 0.3523, 0.6985, 0.3523, 0.7392, 0.7456, 0.9602, 0.7104, 0.9372, 0.7456, 0.9286, 0.9545, 0.8842, 0.9337, 0.8693, 0.9545, 0.8288, 0.3084, 0.3802, 0.2653, 0.3454, 0.3084, 0.319, 0.1093, 0.002606, 0.1619, 0.001706, 0.1619, 0.06487, 0.4644, 0.2172, 0.434, 0.1768, 0.4644, 0.1382, 0.8217, 0.409, 0.7907, 0.3946, 0.8217, 0.3564, 0.5346, 0.5565, 0.5346, 0.6055, 0.4925, 0.5759, 0.9705, 0.2645, 0.9485, 0.2323, 0.9705, 0.2155, 0.9456, 0.001706, 0.9456, 0.05319, 0.9218, 0.02867, 0.5305, 0.06808, 0.5305, 0.1221, 0.4894, 0.1016, 0.7003, 0.5997, 0.7392, 0.5751, 0.7392, 0.6212, 0.6256, 0.7047, 0.6685, 0.6881, 0.6685, 0.73, 0.6636, 0.4966, 0.6263, 0.4833, 0.6636, 0.4456, 0.1323, 0.2977, 0.1323, 0.3479, 0.07943, 0.3214, 0.07943, 0.3536, 0.1334, 0.3513, 0.1334, 0.3996, 0.7013, 0.8158, 0.7013, 0.8601, 0.6667, 0.8342, 0.1833, 0.7617, 0.1833, 0.7986, 0.1385, 0.7834, 0.9181, 0.547, 0.896, 0.521, 0.9181, 0.4875, 0.1752, 0.4683, 0.1385, 0.424, 0.1752, 0.402, 0.1485, 0.2208, 0.1982, 0.2182, 0.1982, 0.2757, 0.4828, 0.9041, 0.523, 0.8931, 0.523, 0.9248, 0.09162, 0.9, 0.05628, 0.8836, 0.09162, 0.8598, 0.2991, 0.9544, 0.3244, 0.9353, 0.3244, 0.978, 0.5127, 0.001706, 0.5127, 0.0631, 0.476, 0.04461, 0.3995, 0.9346, 0.359, 0.9275, 0.3995, 0.9032, 0.7509, 0.9252, 0.7104, 0.9009, 0.7509, 0.8938, 0.5524, 0.257, 0.5872, 0.235, 0.5872, 0.2964, 0.008484, 0.6946, 0.04788, 0.65, 0.04788, 0.6972, 0.0667, 0.3826, 0.02159, 0.3587, 0.0667, 0.3247, 0.2714, 0.001706, 0.2714, 0.05817, 0.2205, 0.02047, 0.2961, 0.1526, 0.2961, 0.2052, 0.2426, 0.1904, 0.8844, 0.3564, 0.8844, 0.4128, 0.8588, 0.3746, 0.3163, 0.4331, 0.3163, 0.4791, 0.2653, 0.4572, 0.7426, 0.6034, 0.7736, 0.5751, 0.7736, 0.6297, 0.6415, 0.9071, 0.6415, 0.9409, 0.6048, 0.9274, 0.9925, 0.3564, 0.9925, 0.3991, 0.9703, 0.3783, 0.578, 0.8077, 0.5375, 0.7805, 0.578, 0.7669, 0.3885, 0.1526, 0.3885, 0.2091, 0.3423, 0.1874, 0.4228, 0.001706, 0.4228, 0.05918, 0.3779, 0.03194, 0.4023, 0.4905, 0.4023, 0.5415, 0.359, 0.5053, 0.876, 0.4799, 0.8501, 0.4781, 0.876, 0.4224, 0.2978, 0.7105, 0.252, 0.6724, 0.2978, 0.6706, 0.9842, 0.1872, 0.9632, 0.1533, 0.9842, 0.1382, 0.5518, 0.001706, 0.5518, 0.06303, 0.5161, 0.0455, 0.2768, 0.9093, 0.2768, 0.9491, 0.2459, 0.9152, 0.8182, 0.2893, 0.8496, 0.2677, 0.8496, 0.298, 0.9455, 0.3468, 0.9226, 0.3169, 0.9455, 0.2937, 0.2995, 0.1816, 0.3389, 0.1526, 0.3389, 0.2216, 0.4376, 0.7285, 0.4209, 0.71, 0.4376, 0.6647, 0.6885, 0.2002, 0.6588, 0.1621, 0.6885, 0.1382, 0.1959, 0.7615, 0.2437, 0.747, 0.2437, 0.782, 0.881, 0.2897, 0.9182, 0.2633, 0.9182, 0.2984, 0.7897, 0.9395, 0.8216, 0.9184, 0.8216, 0.9543, 0.9628, 0.4875, 0.9628, 0.547, 0.9447, 0.5356, 0.001706, 0.1091, 0.04601, 0.08661, 0.04601, 0.1409, 0.6554, 0.1971, 0.6224, 0.1853, 0.6554, 0.1382, 0.3422, 0.1471, 0.3082, 0.1008, 0.3422, 0.06808, 0.8279, 0.6967, 0.7965, 0.6804, 0.8279, 0.6451, 0.997, 0.9425, 0.997, 0.9817, 0.974, 0.9663, 0.05628, 0.9602, 0.08607, 0.9459, 0.08607, 0.9812, 0.7343, 0.9636, 0.7343, 0.9976, 0.7104, 0.9944, 0.1694, 0.7021, 0.1694, 0.7582, 0.1385, 0.7514, 0.3442, 0.3165, 0.3118, 0.2668, 0.3442, 0.235, 0.9708, 0.001706, 0.9708, 0.05126, 0.9491, 0.02669, 0.9365, 0.9274, 0.9046, 0.9198, 0.9365, 0.8876, 0.4218, 0.3199, 0.4218, 0.3631, 0.3616, 0.3553, 0.7104, 0.8692, 0.7574, 0.8596, 0.7574, 0.8904, 0.2426, 0.355, 0.2426, 0.4187, 0.202, 0.3914, 0.2775, 0.9845, 0.2459, 0.9682, 0.2775, 0.9525, 0.7835, 0.7216, 0.7835, 0.7735, 0.7508, 0.76, 0.3084, 0.3156, 0.2746, 0.2816, 0.3084, 0.235, 0.9417, 0.4032, 0.9149, 0.3706, 0.9417, 0.3564, 0.6256, 0.839, 0.6588, 0.83, 0.6588, 0.8751, 0.19, 0.7021, 0.19, 0.7493, 0.1728, 0.7235, 0.9807, 0.8758, 0.9579, 0.8546, 0.9807, 0.8288, 0.3508, 0.7821, 0.3083, 0.7578, 0.3508, 0.7426, 0.7085, 0.6451, 0.7085, 0.701, 0.676, 0.678, 0.3582, 0.453, 0.3252, 0.4177, 0.3582, 0.3799, 0.7443, 0.3345, 0.7791, 0.3041, 0.7791, 0.3524, 0.9589, 0.8178, 0.9296, 0.8174, 0.9589, 0.777, 0.7491, 0.4096, 0.7158, 0.3802, 0.7491, 0.3564, 0.1984, 0.402, 0.1984, 0.4659, 0.1786, 0.4489, 0.704, 0.4456, 0.704, 0.4953, 0.667, 0.4667, 0.1259, 0.5044, 0.07943, 0.4992, 0.1259, 0.4553, 0.1985, 0.1526, 0.1985, 0.2148, 0.1485, 0.2055, 0.5894, 0.4328, 0.5575, 0.3936, 0.5894, 0.3665, 0.486, 0.126, 0.4455, 0.09832, 0.486, 0.06808, 0.5714, 0.8564, 0.5375, 0.8275, 0.5714, 0.8112, 0.9983, 0.2532, 0.9739, 0.2219, 0.9983, 0.2155, 0.5739, 0.9548, 0.5375, 0.9491, 0.5739, 0.9234, 0.8738, 0.1382, 0.8738, 0.1978, 0.8489, 0.1792, 0.03437, 0.9805, 0.003322, 0.9786, 0.03437, 0.9474, 0.1154, 0.5078, 0.1154, 0.5682, 0.07943, 0.5387, 0.6256, 0.7659, 0.6627, 0.7335, 0.6627, 0.7796, 0.8498, 0.3513, 0.8184, 0.3328, 0.8498, 0.302, 0.4639, 0.3631, 0.4252, 0.3295, 0.4639, 0.3011, 0.07005, 0.529, 0.02159, 0.4999, 0.07005, 0.4832, 0.5317, 0.7294, 0.4888, 0.7059, 0.5317, 0.6874, 0.202, 0.3091, 0.2392, 0.2809, 0.2392, 0.3516, 0.826, 0.5603, 0.826, 0.631, 0.8038, 0.6131, 0.9828, 0.06808, 0.9828, 0.1192, 0.9623, 0.102, 0.8819, 0.1041, 0.9114, 0.06808, 0.9114, 0.1148, 0.5823, 0.5007, 0.5409, 0.479, 0.5823, 0.449, 0.6589, 0.235, 0.6589, 0.2925, 0.6251, 0.2833, 0.3284, 0.02407, 0.3744, 0.001706, 0.3744, 0.05918, 0.9519, 0.6451, 0.9519, 0.6909, 0.9252, 0.6615, 0.5359, 0.6443, 0.5359, 0.684, 0.4888, 0.6643, 0.9378, 0.4741, 0.9129, 0.4295, 0.9378, 0.4224, 0.8972, 0.9368, 0.8721, 0.9061, 0.8972, 0.8847, 0.8926, 0.4981, 0.8926, 0.547, 0.8633, 0.5306, 0.4179, 0.8834, 0.4513, 0.8806, 0.4513, 0.9203, 0.6221, 0.5751, 0.6221, 0.6213, 0.5787, 0.5989, 0.08863, 0.9035, 0.08863, 0.9425, 0.05628, 0.9363, 0.9047, 0.1382, 0.9047, 0.1893, 0.8772, 0.1754, 0.5715, 0.126, 0.5339, 0.09555, 0.5715, 0.06808, 0.7525, 0.3868, 0.7873, 0.3564, 0.7873, 0.4048, 0.8599, 0.678, 0.8934, 0.6451, 0.8934, 0.6883, 0.8268, 0.4981, 0.8268, 0.5537, 0.7986, 0.5369, 0.9553, 0.6696, 0.977, 0.6451, 0.977, 0.6946, 0.4925, 0.4897, 0.5375, 0.4514, 0.5375, 0.5007, 0.05286, 0.7604, 0.05286, 0.7938, 0.003322, 0.7926, 0.2445, 0.5159, 0.2445, 0.567, 0.202, 0.5449, 0.1385, 0.3714, 0.1897, 0.3475, 0.1897, 0.3986, 0.1358, 0.2412, 0.102, 0.1971, 0.1358, 0.151, 0.704, 0.2794, 0.6623, 0.2589, 0.704, 0.235, 0.07306, 0.3861, 0.07306, 0.4341, 0.02159, 0.4093, 0.3967, 0.6613, 0.359, 0.6378, 0.3967, 0.6106, 0.5396, 0.6614, 0.5835, 0.6282, 0.5835, 0.6717, 0.267, 0.1471, 0.2305, 0.1038, 0.267, 0.06808, 0.1871, 0.1492, 0.1485, 0.1093, 0.1871, 0.06861, 0.09859, 0.1414, 0.05011, 0.1008, 0.09859, 0.06861, 0.4818, 0.5556, 0.4818, 0.6071, 0.4417, 0.5789, 0.4262, 0.7509, 0.4807, 0.7405, 0.4807, 0.7712, 0.4757, 0.9904, 0.4547, 0.9575, 0.4757, 0.9436, 0.3582, 0.3199, 0.3582, 0.3764, 0.3118, 0.3546, 0.04669, 0.0832, 0.001706, 0.0384, 0.04669, 0.001706, 0.2932, 0.6207, 0.2932, 0.6672, 0.252, 0.6509, 0.09797, 0.6636, 0.09797, 0.7079, 0.05628, 0.6675, 0.5201, 0.3665, 0.5201, 0.4155, 0.4739, 0.4116, 0.9706, 0.9771, 0.9399, 0.9595, 0.9706, 0.9425, 0.2171, 0.001706, 0.2171, 0.05885, 0.1653, 0.05457, 0.4048, 0.4261, 0.3616, 0.3975, 0.4048, 0.3665, 0.1727, 0.8842, 0.1385, 0.8449, 0.1727, 0.8415, 0.5787, 0.5296, 0.6088, 0.5041, 0.6088, 0.5717, 0.07943, 0.2821, 0.1358, 0.2446, 0.1358, 0.2943, 0.4888, 0.8082, 0.5314, 0.7827, 0.5314, 0.8205, 0.05628, 0.7798, 0.09432, 0.7604, 0.09432, 0.8039, 0.2271, 0.1492, 0.1905, 0.1041, 0.2271, 0.06808, 0.1059, 0.001706, 0.1059, 0.0652, 0.05011, 0.04858, 0.8564, 0.6451, 0.8564, 0.7043, 0.8313, 0.6696, 0.252, 0.6035, 0.3085, 0.5817, 0.3085, 0.6173])
me_icosphere.materials.append(mat_material_001)
me_icosphere.update()

# ---- objects
ob_icosphere = bpy.data.objects.new('Icosphere', me_icosphere)

# ---- transforms, parenting, visibility, modifiers, constraints
ob_icosphere.location = (0.0, 0.0, 0.0)
ob_icosphere.scale = (0.4, 0.4, 0.4)

# ---- collection membership
col_collection.objects.link(ob_icosphere)

# ---- scene / render settings (as saved in the file)
scene.frame_start = 1; scene.frame_end = 250; scene.frame_set(1)
scene.render.engine = 'CYCLES'
scene.render.resolution_x = 1024
scene.render.resolution_y = 1024
scene.cycles.sampling_pattern = 'TABULATED_SOBOL'
scene.cycles.use_light_tree = False
scene.cycles.bake_type = 'EMIT'
scene.view_settings.view_transform = 'Filmic'
bpy.context.view_layer.update()

# ---- added for rendering (the .blend has no active camera): camera
cam_auto = bpy.data.cameras.new('AutoCamera')
cam_auto.lens = 50.0
cam_auto.sensor_width = 36.0
cam_auto.clip_end = 1000.0
ob_auto_camera = bpy.data.objects.new('AutoCamera', cam_auto)
scene.collection.objects.link(ob_auto_camera)
ob_auto_camera.location = (1.18778, -1.42568, 0.950221)
ob_auto_camera.rotation_euler = (1.09748, -7.21219e-08, 0.694738)
scene.camera = ob_auto_camera
bpy.context.view_layer.update()
